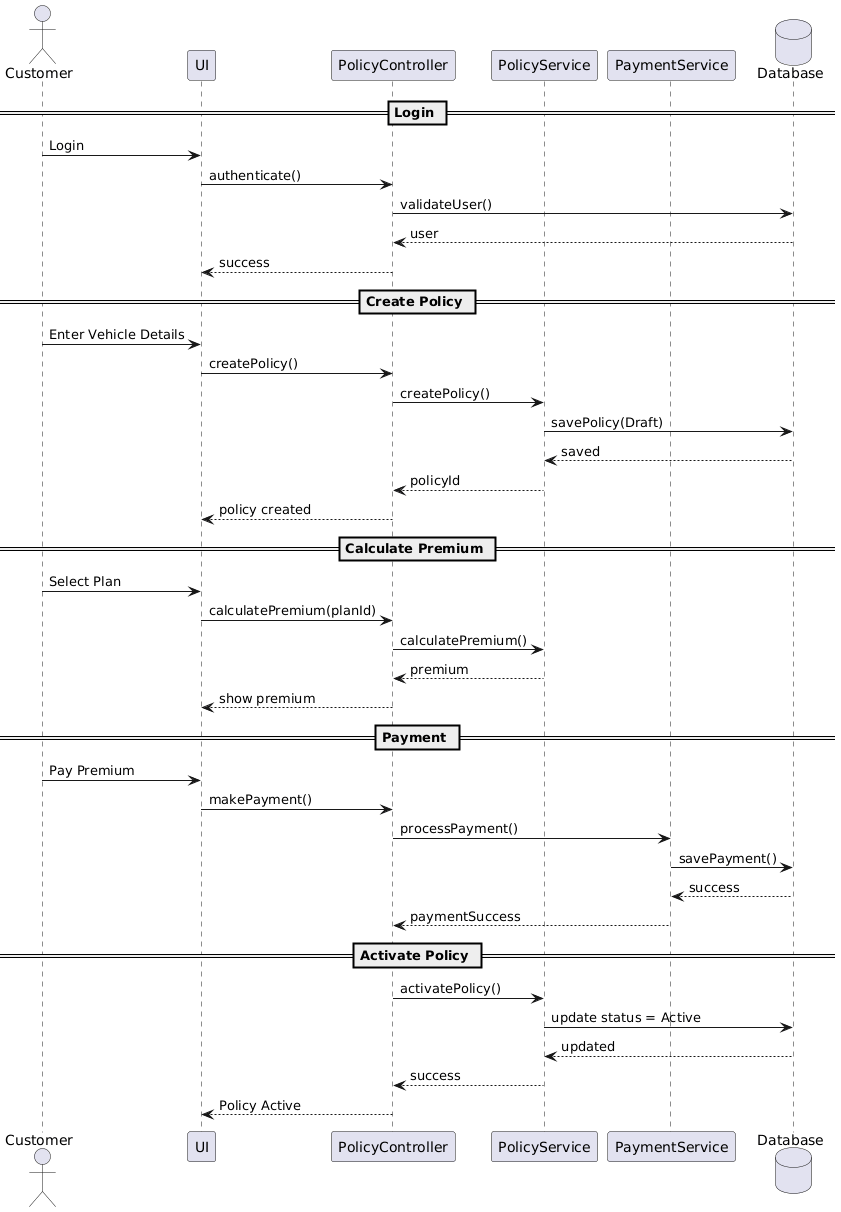

The diagram above was rendered by PlantUML. Its source (embedded in the PNG):
@startuml
actor Customer

participant "UI" as UI
participant "PolicyController" as PC
participant "PolicyService" as PS
participant "PaymentService" as PayS
database "Database" as DB

== Login ==
Customer -> UI : Login
UI -> PC : authenticate()
PC -> DB : validateUser()
DB --> PC : user
PC --> UI : success

== Create Policy ==
Customer -> UI : Enter Vehicle Details
UI -> PC : createPolicy()

PC -> PS : createPolicy()
PS -> DB : savePolicy(Draft)
DB --> PS : saved
PS --> PC : policyId
PC --> UI : policy created

== Calculate Premium ==
Customer -> UI : Select Plan
UI -> PC : calculatePremium(planId)

PC -> PS : calculatePremium()
PS --> PC : premium
PC --> UI : show premium

== Payment ==
Customer -> UI : Pay Premium
UI -> PC : makePayment()

PC -> PayS : processPayment()
PayS -> DB : savePayment()
DB --> PayS : success

PayS --> PC : paymentSuccess

== Activate Policy ==
PC -> PS : activatePolicy()
PS -> DB : update status = Active
DB --> PS : updated

PS --> PC : success
PC --> UI : Policy Active
@enduml